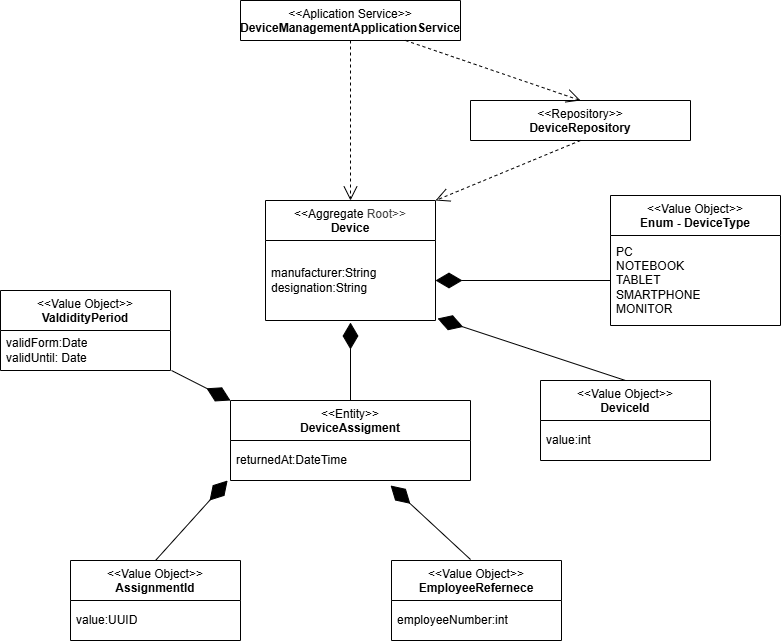

The diagram above was exported from draw.io. Its source (the exported page's mxGraphModel, read from the mxfile embedded in the PNG):
<mxGraphModel dx="196" dy="872" grid="1" gridSize="10" guides="1" tooltips="1" connect="1" arrows="1" fold="1" page="1" pageScale="1" pageWidth="827" pageHeight="1169" math="0" shadow="0">
  <root>
    <mxCell id="0" />
    <mxCell id="1" parent="0" />
    <mxCell id="3" value="&lt;div&gt;&amp;lt;&amp;lt;Aplication Service&amp;gt;&amp;gt;&lt;div&gt;&lt;b&gt;DeviceManagementApplicationService&lt;/b&gt;&lt;/div&gt;&lt;div&gt;&lt;br&gt;&lt;/div&gt;&lt;/div&gt;" style="swimlane;fontStyle=0;align=center;verticalAlign=top;childLayout=stackLayout;horizontal=1;startSize=40;horizontalStack=0;resizeParent=1;resizeParentMax=0;resizeLast=0;collapsible=0;marginBottom=0;html=1;whiteSpace=wrap;" parent="1" vertex="1">
      <mxGeometry x="1090" y="120" width="220" height="40" as="geometry" />
    </mxCell>
    <mxCell id="10" value="&lt;div style=&quot;&quot;&gt;&amp;lt;&amp;lt;Entity&amp;gt;&amp;gt;&lt;/div&gt;&lt;div style=&quot;&quot;&gt;&lt;b&gt;DeviceAssigment&lt;/b&gt;&lt;/div&gt;" style="swimlane;fontStyle=0;align=center;verticalAlign=top;childLayout=stackLayout;horizontal=1;startSize=40;horizontalStack=0;resizeParent=1;resizeParentMax=0;resizeLast=0;collapsible=0;marginBottom=0;html=1;whiteSpace=wrap;" parent="1" vertex="1">
      <mxGeometry x="1080" y="520" width="240" height="80" as="geometry" />
    </mxCell>
    <mxCell id="11" value="&lt;div&gt;&lt;span style=&quot;background-color: transparent;&quot;&gt;returnedAt:DateTime&lt;/span&gt;&lt;/div&gt;" style="text;html=1;strokeColor=none;fillColor=none;align=left;verticalAlign=middle;spacingLeft=4;spacingRight=4;overflow=hidden;rotatable=0;points=[[0,0.5],[1,0.5]];portConstraint=eastwest;whiteSpace=wrap;" parent="10" vertex="1">
      <mxGeometry y="40" width="240" height="40" as="geometry" />
    </mxCell>
    <mxCell id="12" value="&amp;lt;&amp;lt;Repository&amp;gt;&amp;gt;&lt;div style=&quot;&quot;&gt;&lt;b&gt;DeviceRepository&lt;/b&gt;&lt;/div&gt;" style="swimlane;fontStyle=0;align=center;verticalAlign=top;childLayout=stackLayout;horizontal=1;startSize=40;horizontalStack=0;resizeParent=1;resizeParentMax=0;resizeLast=0;collapsible=0;marginBottom=0;html=1;whiteSpace=wrap;" parent="1" vertex="1">
      <mxGeometry x="1320" y="220" width="220" height="40" as="geometry" />
    </mxCell>
    <mxCell id="13" value="&lt;div style=&quot;&quot;&gt;&amp;lt;&amp;lt;Aggregate&amp;nbsp;&lt;span style=&quot;color: rgb(63, 63, 63); background-color: transparent;&quot;&gt;Root&lt;/span&gt;&lt;span style=&quot;color: rgb(63, 63, 63); background-color: transparent;&quot;&gt;&amp;gt;&amp;gt;&lt;/span&gt;&lt;/div&gt;&lt;div style=&quot;&quot;&gt;&lt;b&gt;Device&lt;/b&gt;&lt;/div&gt;" style="swimlane;fontStyle=0;align=center;verticalAlign=top;childLayout=stackLayout;horizontal=1;startSize=40;horizontalStack=0;resizeParent=1;resizeParentMax=0;resizeLast=0;collapsible=0;marginBottom=0;html=1;whiteSpace=wrap;" parent="1" vertex="1">
      <mxGeometry x="1115" y="320" width="170" height="120" as="geometry" />
    </mxCell>
    <mxCell id="14" value="&lt;div&gt;manufacturer:String&lt;/div&gt;&lt;div&gt;designation:String&lt;/div&gt;" style="text;html=1;strokeColor=none;fillColor=none;align=left;verticalAlign=middle;spacingLeft=4;spacingRight=4;overflow=hidden;rotatable=0;points=[[0,0.5],[1,0.5]];portConstraint=eastwest;whiteSpace=wrap;" parent="13" vertex="1">
      <mxGeometry y="40" width="170" height="80" as="geometry" />
    </mxCell>
    <mxCell id="27" value="&lt;div style=&quot;&quot;&gt;&amp;lt;&amp;lt;Value Object&amp;gt;&amp;gt;&lt;/div&gt;&lt;div style=&quot;&quot;&gt;&lt;b&gt;DeviceId&lt;/b&gt;&lt;/div&gt;" style="swimlane;fontStyle=0;align=center;verticalAlign=top;childLayout=stackLayout;horizontal=1;startSize=40;horizontalStack=0;resizeParent=1;resizeParentMax=0;resizeLast=0;collapsible=0;marginBottom=0;html=1;whiteSpace=wrap;" parent="1" vertex="1">
      <mxGeometry x="1390" y="500" width="170" height="80" as="geometry" />
    </mxCell>
    <mxCell id="28" value="value:int" style="text;html=1;strokeColor=none;fillColor=none;align=left;verticalAlign=middle;spacingLeft=4;spacingRight=4;overflow=hidden;rotatable=0;points=[[0,0.5],[1,0.5]];portConstraint=eastwest;whiteSpace=wrap;" parent="27" vertex="1">
      <mxGeometry y="40" width="170" height="40" as="geometry" />
    </mxCell>
    <mxCell id="29" value="&lt;div style=&quot;&quot;&gt;&amp;lt;&amp;lt;Value Object&amp;gt;&amp;gt;&lt;/div&gt;&lt;div style=&quot;&quot;&gt;&lt;b&gt;Enum - DeviceType&lt;/b&gt;&lt;/div&gt;" style="swimlane;fontStyle=0;align=center;verticalAlign=top;childLayout=stackLayout;horizontal=1;startSize=40;horizontalStack=0;resizeParent=1;resizeParentMax=0;resizeLast=0;collapsible=0;marginBottom=0;html=1;whiteSpace=wrap;" parent="1" vertex="1">
      <mxGeometry x="1460" y="315" width="170" height="130" as="geometry" />
    </mxCell>
    <mxCell id="30" value="PC&lt;div&gt;NOTEBOOK&lt;/div&gt;&lt;div&gt;TABLET&lt;/div&gt;&lt;div&gt;SMARTPHONE&lt;/div&gt;&lt;div&gt;MONITOR&lt;/div&gt;" style="text;html=1;strokeColor=none;fillColor=none;align=left;verticalAlign=middle;spacingLeft=4;spacingRight=4;overflow=hidden;rotatable=0;points=[[0,0.5],[1,0.5]];portConstraint=eastwest;whiteSpace=wrap;" parent="29" vertex="1">
      <mxGeometry y="40" width="170" height="90" as="geometry" />
    </mxCell>
    <mxCell id="31" value="&lt;div style=&quot;&quot;&gt;&amp;lt;&amp;lt;Value Object&amp;gt;&amp;gt;&lt;/div&gt;&lt;div style=&quot;&quot;&gt;&lt;b&gt;EmployeeRefernece&lt;/b&gt;&lt;/div&gt;" style="swimlane;fontStyle=0;align=center;verticalAlign=top;childLayout=stackLayout;horizontal=1;startSize=40;horizontalStack=0;resizeParent=1;resizeParentMax=0;resizeLast=0;collapsible=0;marginBottom=0;html=1;whiteSpace=wrap;" parent="1" vertex="1">
      <mxGeometry x="1241" y="680" width="170" height="80" as="geometry" />
    </mxCell>
    <mxCell id="32" value="employeeNumber:int" style="text;html=1;strokeColor=none;fillColor=none;align=left;verticalAlign=middle;spacingLeft=4;spacingRight=4;overflow=hidden;rotatable=0;points=[[0,0.5],[1,0.5]];portConstraint=eastwest;whiteSpace=wrap;" parent="31" vertex="1">
      <mxGeometry y="40" width="170" height="40" as="geometry" />
    </mxCell>
    <mxCell id="33" value="&lt;div style=&quot;&quot;&gt;&amp;lt;&amp;lt;Value Object&amp;gt;&amp;gt;&lt;/div&gt;&lt;div style=&quot;&quot;&gt;&lt;b&gt;ValdidityPeriod&lt;/b&gt;&lt;/div&gt;" style="swimlane;fontStyle=0;align=center;verticalAlign=top;childLayout=stackLayout;horizontal=1;startSize=40;horizontalStack=0;resizeParent=1;resizeParentMax=0;resizeLast=0;collapsible=0;marginBottom=0;html=1;whiteSpace=wrap;" parent="1" vertex="1">
      <mxGeometry x="850" y="410" width="170" height="80" as="geometry" />
    </mxCell>
    <mxCell id="34" value="validForm:Date&lt;div&gt;validUntil: Date&lt;/div&gt;" style="text;html=1;strokeColor=none;fillColor=none;align=left;verticalAlign=middle;spacingLeft=4;spacingRight=4;overflow=hidden;rotatable=0;points=[[0,0.5],[1,0.5]];portConstraint=eastwest;whiteSpace=wrap;" parent="33" vertex="1">
      <mxGeometry y="40" width="170" height="40" as="geometry" />
    </mxCell>
    <mxCell id="37" value="" style="endArrow=open;endSize=12;dashed=1;html=1;rounded=0;exitX=0.5;exitY=1;exitDx=0;exitDy=0;entryX=0.5;entryY=0;entryDx=0;entryDy=0;" parent="1" source="3" target="13" edge="1">
      <mxGeometry width="160" relative="1" as="geometry">
        <mxPoint x="940" y="200" as="sourcePoint" />
        <mxPoint x="1270" y="230" as="targetPoint" />
      </mxGeometry>
    </mxCell>
    <mxCell id="39" value="" style="endArrow=diamondThin;endFill=1;endSize=24;html=1;rounded=0;exitX=1.006;exitY=1;exitDx=0;exitDy=0;entryX=0;entryY=0;entryDx=0;entryDy=0;exitPerimeter=0;" parent="1" source="34" target="10" edge="1">
      <mxGeometry width="160" relative="1" as="geometry">
        <mxPoint x="1270" y="380" as="sourcePoint" />
        <mxPoint x="920" y="420" as="targetPoint" />
      </mxGeometry>
    </mxCell>
    <mxCell id="40" value="" style="endArrow=diamondThin;endFill=1;endSize=24;html=1;rounded=0;entryX=0.667;entryY=1.125;entryDx=0;entryDy=0;exitX=0.465;exitY=-0.012;exitDx=0;exitDy=0;exitPerimeter=0;entryPerimeter=0;" parent="1" source="31" target="11" edge="1">
      <mxGeometry width="160" relative="1" as="geometry">
        <mxPoint x="1120" y="460" as="sourcePoint" />
        <mxPoint x="1030" y="300" as="targetPoint" />
      </mxGeometry>
    </mxCell>
    <mxCell id="42" value="" style="endArrow=diamondThin;endFill=1;endSize=24;html=1;rounded=0;entryX=1.012;entryY=0.975;entryDx=0;entryDy=0;entryPerimeter=0;exitX=0.5;exitY=0;exitDx=0;exitDy=0;" parent="1" source="27" target="14" edge="1">
      <mxGeometry width="160" relative="1" as="geometry">
        <mxPoint x="1360" y="750" as="sourcePoint" />
        <mxPoint x="1572" y="750" as="targetPoint" />
      </mxGeometry>
    </mxCell>
    <mxCell id="43" value="" style="endArrow=diamondThin;endFill=1;endSize=24;html=1;rounded=0;exitX=0;exitY=0.5;exitDx=0;exitDy=0;entryX=1;entryY=0.5;entryDx=0;entryDy=0;" parent="1" source="30" target="14" edge="1">
      <mxGeometry width="160" relative="1" as="geometry">
        <mxPoint x="1544" y="785" as="sourcePoint" />
        <mxPoint x="1776" y="660" as="targetPoint" />
      </mxGeometry>
    </mxCell>
    <mxCell id="54" value="" style="endArrow=open;endSize=12;dashed=1;html=1;rounded=0;exitX=0.75;exitY=1;exitDx=0;exitDy=0;entryX=0.5;entryY=0;entryDx=0;entryDy=0;" parent="1" source="3" target="12" edge="1">
      <mxGeometry width="160" relative="1" as="geometry">
        <mxPoint x="1490" y="140" as="sourcePoint" />
        <mxPoint x="1770" y="260" as="targetPoint" />
      </mxGeometry>
    </mxCell>
    <mxCell id="55" value="" style="endArrow=open;endSize=12;dashed=1;html=1;rounded=0;exitX=0.5;exitY=1;exitDx=0;exitDy=0;entryX=1;entryY=0;entryDx=0;entryDy=0;" parent="1" source="12" target="13" edge="1">
      <mxGeometry width="160" relative="1" as="geometry">
        <mxPoint x="1540" y="460" as="sourcePoint" />
        <mxPoint x="1820" y="580" as="targetPoint" />
      </mxGeometry>
    </mxCell>
    <mxCell id="56" value="" style="endArrow=diamondThin;endFill=1;endSize=24;html=1;rounded=0;exitX=0.5;exitY=0;exitDx=0;exitDy=0;entryX=0.5;entryY=1.025;entryDx=0;entryDy=0;entryPerimeter=0;" parent="1" source="10" target="14" edge="1">
      <mxGeometry width="160" relative="1" as="geometry">
        <mxPoint x="1007" y="530" as="sourcePoint" />
        <mxPoint x="1182" y="554" as="targetPoint" />
      </mxGeometry>
    </mxCell>
    <mxCell id="58" value="&lt;div style=&quot;&quot;&gt;&amp;lt;&amp;lt;Value Object&amp;gt;&amp;gt;&lt;/div&gt;&lt;div style=&quot;&quot;&gt;&lt;b&gt;AssignmentId&lt;/b&gt;&lt;/div&gt;" style="swimlane;fontStyle=0;align=center;verticalAlign=top;childLayout=stackLayout;horizontal=1;startSize=40;horizontalStack=0;resizeParent=1;resizeParentMax=0;resizeLast=0;collapsible=0;marginBottom=0;html=1;whiteSpace=wrap;" parent="1" vertex="1">
      <mxGeometry x="920" y="680" width="170" height="80" as="geometry" />
    </mxCell>
    <mxCell id="59" value="value:UUID" style="text;html=1;strokeColor=none;fillColor=none;align=left;verticalAlign=middle;spacingLeft=4;spacingRight=4;overflow=hidden;rotatable=0;points=[[0,0.5],[1,0.5]];portConstraint=eastwest;whiteSpace=wrap;" parent="58" vertex="1">
      <mxGeometry y="40" width="170" height="40" as="geometry" />
    </mxCell>
    <mxCell id="61" value="" style="endArrow=diamondThin;endFill=1;endSize=24;html=1;rounded=0;exitX=0.5;exitY=0;exitDx=0;exitDy=0;entryX=-0.012;entryY=1;entryDx=0;entryDy=0;entryPerimeter=0;" parent="1" source="58" target="11" edge="1">
      <mxGeometry width="160" relative="1" as="geometry">
        <mxPoint x="1007" y="530" as="sourcePoint" />
        <mxPoint x="1091" y="569" as="targetPoint" />
      </mxGeometry>
    </mxCell>
  </root>
</mxGraphModel>